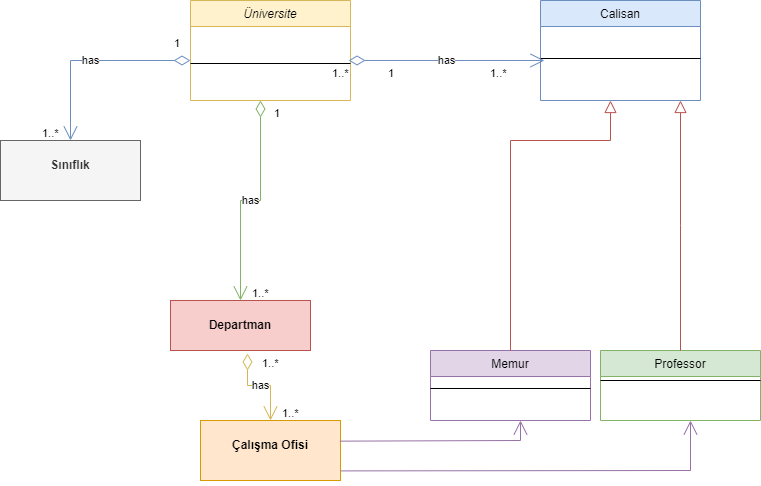

The diagram above was exported from draw.io. Its source (the exported page's mxGraphModel, read from the mxfile embedded in the PNG):
<mxGraphModel dx="1422" dy="795" grid="1" gridSize="10" guides="1" tooltips="1" connect="1" arrows="1" fold="1" page="1" pageScale="1" pageWidth="827" pageHeight="1169" math="0" shadow="0">
  <root>
    <mxCell id="WIyWlLk6GJQsqaUBKTNV-0" />
    <mxCell id="WIyWlLk6GJQsqaUBKTNV-1" parent="WIyWlLk6GJQsqaUBKTNV-0" />
    <mxCell id="zkfFHV4jXpPFQw0GAbJ--0" value="Üniversite" style="swimlane;fontStyle=2;align=center;verticalAlign=top;childLayout=stackLayout;horizontal=1;startSize=26;horizontalStack=0;resizeParent=1;resizeLast=0;collapsible=1;marginBottom=0;rounded=0;shadow=0;strokeWidth=1;fillColor=#fff2cc;strokeColor=#d6b656;" parent="WIyWlLk6GJQsqaUBKTNV-1" vertex="1">
      <mxGeometry x="230" width="160" height="100" as="geometry">
        <mxRectangle x="230" y="140" width="160" height="26" as="alternateBounds" />
      </mxGeometry>
    </mxCell>
    <mxCell id="zkfFHV4jXpPFQw0GAbJ--4" value="" style="line;html=1;strokeWidth=1;align=left;verticalAlign=middle;spacingTop=-1;spacingLeft=3;spacingRight=3;rotatable=0;labelPosition=right;points=[];portConstraint=eastwest;" parent="zkfFHV4jXpPFQw0GAbJ--0" vertex="1">
      <mxGeometry y="26" width="160" height="74" as="geometry" />
    </mxCell>
    <mxCell id="zkfFHV4jXpPFQw0GAbJ--6" value="Memur" style="swimlane;fontStyle=0;align=center;verticalAlign=top;childLayout=stackLayout;horizontal=1;startSize=26;horizontalStack=0;resizeParent=1;resizeLast=0;collapsible=1;marginBottom=0;rounded=0;shadow=0;strokeWidth=1;fillColor=#e1d5e7;strokeColor=#9673a6;" parent="WIyWlLk6GJQsqaUBKTNV-1" vertex="1">
      <mxGeometry x="470" y="350" width="160" height="70" as="geometry">
        <mxRectangle x="130" y="380" width="160" height="26" as="alternateBounds" />
      </mxGeometry>
    </mxCell>
    <mxCell id="zkfFHV4jXpPFQw0GAbJ--9" value="" style="line;html=1;strokeWidth=1;align=left;verticalAlign=middle;spacingTop=-1;spacingLeft=3;spacingRight=3;rotatable=0;labelPosition=right;points=[];portConstraint=eastwest;" parent="zkfFHV4jXpPFQw0GAbJ--6" vertex="1">
      <mxGeometry y="26" width="160" height="24" as="geometry" />
    </mxCell>
    <mxCell id="zkfFHV4jXpPFQw0GAbJ--12" value="" style="endArrow=block;endSize=10;endFill=0;shadow=0;strokeWidth=1;rounded=0;edgeStyle=elbowEdgeStyle;elbow=vertical;fillColor=#f8cecc;strokeColor=#b85450;" parent="WIyWlLk6GJQsqaUBKTNV-1" source="zkfFHV4jXpPFQw0GAbJ--6" edge="1">
      <mxGeometry width="160" relative="1" as="geometry">
        <mxPoint x="200" y="203" as="sourcePoint" />
        <mxPoint x="650" y="100" as="targetPoint" />
        <Array as="points">
          <mxPoint x="310" y="140" />
        </Array>
      </mxGeometry>
    </mxCell>
    <mxCell id="zkfFHV4jXpPFQw0GAbJ--13" value="Professor" style="swimlane;fontStyle=0;align=center;verticalAlign=top;childLayout=stackLayout;horizontal=1;startSize=26;horizontalStack=0;resizeParent=1;resizeLast=0;collapsible=1;marginBottom=0;rounded=0;shadow=0;strokeWidth=1;fillColor=#d5e8d4;strokeColor=#82b366;" parent="WIyWlLk6GJQsqaUBKTNV-1" vertex="1">
      <mxGeometry x="640" y="350" width="160" height="70" as="geometry">
        <mxRectangle x="340" y="380" width="170" height="26" as="alternateBounds" />
      </mxGeometry>
    </mxCell>
    <mxCell id="zkfFHV4jXpPFQw0GAbJ--15" value="" style="line;html=1;strokeWidth=1;align=left;verticalAlign=middle;spacingTop=-1;spacingLeft=3;spacingRight=3;rotatable=0;labelPosition=right;points=[];portConstraint=eastwest;" parent="zkfFHV4jXpPFQw0GAbJ--13" vertex="1">
      <mxGeometry y="26" width="160" height="8" as="geometry" />
    </mxCell>
    <mxCell id="zkfFHV4jXpPFQw0GAbJ--16" value="" style="endArrow=block;endSize=10;endFill=0;shadow=0;strokeWidth=1;rounded=0;edgeStyle=elbowEdgeStyle;elbow=vertical;fillColor=#f8cecc;strokeColor=#b85450;" parent="WIyWlLk6GJQsqaUBKTNV-1" source="zkfFHV4jXpPFQw0GAbJ--13" edge="1">
      <mxGeometry width="160" relative="1" as="geometry">
        <mxPoint x="210" y="373" as="sourcePoint" />
        <mxPoint x="720" y="100" as="targetPoint" />
      </mxGeometry>
    </mxCell>
    <mxCell id="zkfFHV4jXpPFQw0GAbJ--17" value="Calisan" style="swimlane;fontStyle=0;align=center;verticalAlign=top;childLayout=stackLayout;horizontal=1;startSize=26;horizontalStack=0;resizeParent=1;resizeLast=0;collapsible=1;marginBottom=0;rounded=0;shadow=0;strokeWidth=1;fillColor=#dae8fc;strokeColor=#6c8ebf;" parent="WIyWlLk6GJQsqaUBKTNV-1" vertex="1">
      <mxGeometry x="580" width="160" height="100" as="geometry">
        <mxRectangle x="550" y="140" width="160" height="26" as="alternateBounds" />
      </mxGeometry>
    </mxCell>
    <mxCell id="S2MLKOCXYlcrGd55m6Xm-4" value="" style="line;html=1;strokeWidth=1;align=left;verticalAlign=middle;spacingTop=-1;spacingLeft=3;spacingRight=3;rotatable=0;labelPosition=right;points=[];portConstraint=eastwest;" vertex="1" parent="zkfFHV4jXpPFQw0GAbJ--17">
      <mxGeometry y="26" width="160" height="64" as="geometry" />
    </mxCell>
    <mxCell id="S2MLKOCXYlcrGd55m6Xm-1" value="has" style="endArrow=open;html=1;endSize=12;startArrow=diamondThin;startSize=14;startFill=0;edgeStyle=orthogonalEdgeStyle;rounded=0;exitX=0.988;exitY=0.459;exitDx=0;exitDy=0;exitPerimeter=0;entryX=0.025;entryY=0.531;entryDx=0;entryDy=0;entryPerimeter=0;fillColor=#dae8fc;strokeColor=#6c8ebf;" edge="1" parent="WIyWlLk6GJQsqaUBKTNV-1" source="zkfFHV4jXpPFQw0GAbJ--4" target="S2MLKOCXYlcrGd55m6Xm-4">
      <mxGeometry relative="1" as="geometry">
        <mxPoint x="414" y="60" as="sourcePoint" />
        <mxPoint x="574" y="60" as="targetPoint" />
      </mxGeometry>
    </mxCell>
    <mxCell id="S2MLKOCXYlcrGd55m6Xm-2" value="1..*" style="edgeLabel;resizable=0;html=1;align=left;verticalAlign=top;" connectable="0" vertex="1" parent="S2MLKOCXYlcrGd55m6Xm-1">
      <mxGeometry x="-1" relative="1" as="geometry">
        <mxPoint x="140" as="offset" />
      </mxGeometry>
    </mxCell>
    <mxCell id="S2MLKOCXYlcrGd55m6Xm-3" value="1" style="edgeLabel;resizable=0;html=1;align=right;verticalAlign=top;" connectable="0" vertex="1" parent="S2MLKOCXYlcrGd55m6Xm-1">
      <mxGeometry x="1" relative="1" as="geometry">
        <mxPoint x="-150" as="offset" />
      </mxGeometry>
    </mxCell>
    <mxCell id="S2MLKOCXYlcrGd55m6Xm-6" value="&lt;p style=&quot;margin:0px;margin-top:4px;text-align:center;&quot;&gt;&lt;br&gt;&lt;b&gt;Departman&lt;/b&gt;&lt;/p&gt;" style="verticalAlign=top;align=left;overflow=fill;fontSize=12;fontFamily=Helvetica;html=1;fillColor=#f8cecc;strokeColor=#b85450;" vertex="1" parent="WIyWlLk6GJQsqaUBKTNV-1">
      <mxGeometry x="210" y="300" width="140" height="50" as="geometry" />
    </mxCell>
    <mxCell id="S2MLKOCXYlcrGd55m6Xm-11" value="has" style="endArrow=open;html=1;endSize=12;startArrow=diamondThin;startSize=14;startFill=0;edgeStyle=orthogonalEdgeStyle;rounded=0;entryX=0.5;entryY=0;entryDx=0;entryDy=0;fillColor=#d5e8d4;strokeColor=#82b366;" edge="1" parent="WIyWlLk6GJQsqaUBKTNV-1" target="S2MLKOCXYlcrGd55m6Xm-6">
      <mxGeometry relative="1" as="geometry">
        <mxPoint x="300" y="100" as="sourcePoint" />
        <mxPoint x="320" y="240" as="targetPoint" />
      </mxGeometry>
    </mxCell>
    <mxCell id="S2MLKOCXYlcrGd55m6Xm-12" value="1..*" style="edgeLabel;resizable=0;html=1;align=left;verticalAlign=top;" connectable="0" vertex="1" parent="S2MLKOCXYlcrGd55m6Xm-11">
      <mxGeometry x="-1" relative="1" as="geometry">
        <mxPoint x="-10" y="180" as="offset" />
      </mxGeometry>
    </mxCell>
    <mxCell id="S2MLKOCXYlcrGd55m6Xm-13" value="1" style="edgeLabel;resizable=0;html=1;align=right;verticalAlign=top;rotation=0;" connectable="0" vertex="1" parent="S2MLKOCXYlcrGd55m6Xm-11">
      <mxGeometry x="1" relative="1" as="geometry">
        <mxPoint x="40" y="-200" as="offset" />
      </mxGeometry>
    </mxCell>
    <mxCell id="S2MLKOCXYlcrGd55m6Xm-14" value="&lt;p style=&quot;margin:0px;margin-top:4px;text-align:center;&quot;&gt;&lt;br&gt;&lt;b&gt;Sınıflık&lt;/b&gt;&lt;/p&gt;" style="verticalAlign=top;align=left;overflow=fill;fontSize=12;fontFamily=Helvetica;html=1;fillColor=#f5f5f5;fontColor=#333333;strokeColor=#666666;" vertex="1" parent="WIyWlLk6GJQsqaUBKTNV-1">
      <mxGeometry x="40" y="140" width="140" height="60" as="geometry" />
    </mxCell>
    <mxCell id="S2MLKOCXYlcrGd55m6Xm-15" value="has" style="endArrow=open;html=1;endSize=12;startArrow=diamondThin;startSize=14;startFill=0;edgeStyle=orthogonalEdgeStyle;rounded=0;entryX=0.5;entryY=0;entryDx=0;entryDy=0;fillColor=#dae8fc;strokeColor=#6c8ebf;" edge="1" parent="WIyWlLk6GJQsqaUBKTNV-1" target="S2MLKOCXYlcrGd55m6Xm-14">
      <mxGeometry relative="1" as="geometry">
        <mxPoint x="230" y="60" as="sourcePoint" />
        <mxPoint x="210" y="79.98400000000004" as="targetPoint" />
      </mxGeometry>
    </mxCell>
    <mxCell id="S2MLKOCXYlcrGd55m6Xm-16" value="1..*" style="edgeLabel;resizable=0;html=1;align=left;verticalAlign=top;" connectable="0" vertex="1" parent="S2MLKOCXYlcrGd55m6Xm-15">
      <mxGeometry x="-1" relative="1" as="geometry">
        <mxPoint x="140" as="offset" />
      </mxGeometry>
    </mxCell>
    <mxCell id="S2MLKOCXYlcrGd55m6Xm-17" value="1" style="edgeLabel;resizable=0;html=1;align=right;verticalAlign=top;" connectable="0" vertex="1" parent="S2MLKOCXYlcrGd55m6Xm-15">
      <mxGeometry x="1" relative="1" as="geometry">
        <mxPoint x="110" y="-110" as="offset" />
      </mxGeometry>
    </mxCell>
    <mxCell id="S2MLKOCXYlcrGd55m6Xm-18" value="1..*" style="edgeLabel;resizable=0;html=1;align=left;verticalAlign=top;" connectable="0" vertex="1" parent="WIyWlLk6GJQsqaUBKTNV-1">
      <mxGeometry x="79.99999999999994" y="119.99600000000001" as="geometry" />
    </mxCell>
    <mxCell id="S2MLKOCXYlcrGd55m6Xm-19" value="&lt;p style=&quot;margin:0px;margin-top:4px;text-align:center;&quot;&gt;&lt;br&gt;&lt;b&gt;Çalışma Ofisi&lt;/b&gt;&lt;/p&gt;" style="verticalAlign=top;align=left;overflow=fill;fontSize=12;fontFamily=Helvetica;html=1;fillColor=#ffe6cc;strokeColor=#d79b00;" vertex="1" parent="WIyWlLk6GJQsqaUBKTNV-1">
      <mxGeometry x="240" y="420" width="140" height="60" as="geometry" />
    </mxCell>
    <mxCell id="S2MLKOCXYlcrGd55m6Xm-23" value="has" style="endArrow=open;html=1;endSize=12;startArrow=diamondThin;startSize=14;startFill=0;edgeStyle=orthogonalEdgeStyle;rounded=0;exitX=0.55;exitY=1.06;exitDx=0;exitDy=0;exitPerimeter=0;entryX=0.5;entryY=0;entryDx=0;entryDy=0;fillColor=#fff2cc;strokeColor=#d6b656;" edge="1" parent="WIyWlLk6GJQsqaUBKTNV-1" source="S2MLKOCXYlcrGd55m6Xm-6" target="S2MLKOCXYlcrGd55m6Xm-19">
      <mxGeometry relative="1" as="geometry">
        <mxPoint x="184.07999999999993" y="384.496" as="sourcePoint" />
        <mxPoint x="380" y="384.514" as="targetPoint" />
      </mxGeometry>
    </mxCell>
    <mxCell id="S2MLKOCXYlcrGd55m6Xm-24" value="1..*" style="edgeLabel;resizable=0;html=1;align=left;verticalAlign=top;" connectable="0" vertex="1" parent="S2MLKOCXYlcrGd55m6Xm-23">
      <mxGeometry x="-1" relative="1" as="geometry">
        <mxPoint x="13" y="-3" as="offset" />
      </mxGeometry>
    </mxCell>
    <mxCell id="S2MLKOCXYlcrGd55m6Xm-26" value="1..*" style="edgeLabel;resizable=0;html=1;align=left;verticalAlign=top;" connectable="0" vertex="1" parent="WIyWlLk6GJQsqaUBKTNV-1">
      <mxGeometry x="320" y="400" as="geometry" />
    </mxCell>
    <mxCell id="S2MLKOCXYlcrGd55m6Xm-27" value="" style="endArrow=open;endFill=1;endSize=12;html=1;rounded=0;exitX=0.996;exitY=0.344;exitDx=0;exitDy=0;exitPerimeter=0;fillColor=#e1d5e7;strokeColor=#9673a6;" edge="1" parent="WIyWlLk6GJQsqaUBKTNV-1" source="S2MLKOCXYlcrGd55m6Xm-19">
      <mxGeometry width="160" relative="1" as="geometry">
        <mxPoint x="410" y="440" as="sourcePoint" />
        <mxPoint x="560" y="420" as="targetPoint" />
        <Array as="points">
          <mxPoint x="560" y="440" />
        </Array>
      </mxGeometry>
    </mxCell>
    <mxCell id="S2MLKOCXYlcrGd55m6Xm-28" value="" style="endArrow=open;endFill=1;endSize=12;html=1;rounded=0;exitX=1.002;exitY=0.84;exitDx=0;exitDy=0;exitPerimeter=0;fillColor=#e1d5e7;strokeColor=#9673a6;" edge="1" parent="WIyWlLk6GJQsqaUBKTNV-1" source="S2MLKOCXYlcrGd55m6Xm-19">
      <mxGeometry width="160" relative="1" as="geometry">
        <mxPoint x="500" y="470" as="sourcePoint" />
        <mxPoint x="730" y="420" as="targetPoint" />
        <Array as="points">
          <mxPoint x="730" y="470" />
        </Array>
      </mxGeometry>
    </mxCell>
  </root>
</mxGraphModel>